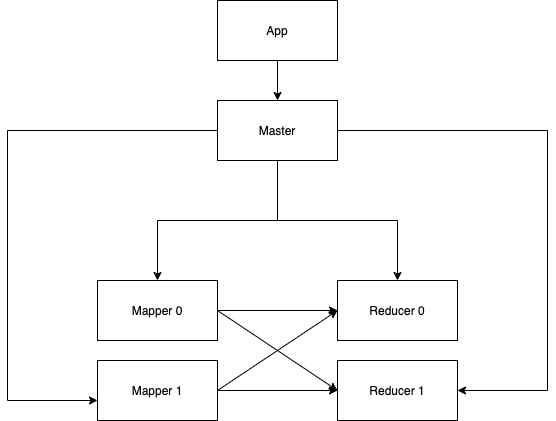

The diagram above was exported from draw.io. Its source (the exported page's mxGraphModel, read from the mxfile embedded in the PNG):
<mxGraphModel dx="2306" dy="1186" grid="1" gridSize="10" guides="1" tooltips="1" connect="1" arrows="1" fold="1" page="1" pageScale="1" pageWidth="1100" pageHeight="850" math="0" shadow="0">
  <root>
    <mxCell id="0" />
    <mxCell id="1" parent="0" />
    <mxCell id="6zuqyTdwPZNH4RkStUUR-2" style="edgeStyle=orthogonalEdgeStyle;rounded=0;orthogonalLoop=1;jettySize=auto;html=1;entryX=0.5;entryY=0;entryDx=0;entryDy=0;" parent="1" source="6zuqyTdwPZNH4RkStUUR-1" target="6zuqyTdwPZNH4RkStUUR-3" edge="1">
      <mxGeometry relative="1" as="geometry">
        <mxPoint x="540" y="240" as="targetPoint" />
      </mxGeometry>
    </mxCell>
    <mxCell id="6zuqyTdwPZNH4RkStUUR-1" value="App" style="rounded=0;whiteSpace=wrap;html=1;" parent="1" vertex="1">
      <mxGeometry x="480" y="70" width="120" height="60" as="geometry" />
    </mxCell>
    <mxCell id="6zuqyTdwPZNH4RkStUUR-9" style="edgeStyle=orthogonalEdgeStyle;rounded=0;orthogonalLoop=1;jettySize=auto;html=1;entryX=0.5;entryY=0;entryDx=0;entryDy=0;" parent="1" source="6zuqyTdwPZNH4RkStUUR-3" target="6zuqyTdwPZNH4RkStUUR-4" edge="1">
      <mxGeometry relative="1" as="geometry">
        <Array as="points">
          <mxPoint x="540" y="290" />
          <mxPoint x="420" y="290" />
        </Array>
      </mxGeometry>
    </mxCell>
    <mxCell id="6zuqyTdwPZNH4RkStUUR-10" style="edgeStyle=orthogonalEdgeStyle;rounded=0;orthogonalLoop=1;jettySize=auto;html=1;" parent="1" source="6zuqyTdwPZNH4RkStUUR-3" target="6zuqyTdwPZNH4RkStUUR-5" edge="1">
      <mxGeometry relative="1" as="geometry">
        <Array as="points">
          <mxPoint x="270" y="200" />
          <mxPoint x="270" y="470" />
        </Array>
      </mxGeometry>
    </mxCell>
    <mxCell id="6zuqyTdwPZNH4RkStUUR-11" style="edgeStyle=orthogonalEdgeStyle;rounded=0;orthogonalLoop=1;jettySize=auto;html=1;" parent="1" source="6zuqyTdwPZNH4RkStUUR-3" target="6zuqyTdwPZNH4RkStUUR-6" edge="1">
      <mxGeometry relative="1" as="geometry" />
    </mxCell>
    <mxCell id="6zuqyTdwPZNH4RkStUUR-12" style="edgeStyle=orthogonalEdgeStyle;rounded=0;orthogonalLoop=1;jettySize=auto;html=1;" parent="1" source="6zuqyTdwPZNH4RkStUUR-3" target="6zuqyTdwPZNH4RkStUUR-7" edge="1">
      <mxGeometry relative="1" as="geometry">
        <Array as="points">
          <mxPoint x="810" y="200" />
          <mxPoint x="810" y="460" />
        </Array>
      </mxGeometry>
    </mxCell>
    <mxCell id="6zuqyTdwPZNH4RkStUUR-3" value="Master" style="rounded=0;whiteSpace=wrap;html=1;" parent="1" vertex="1">
      <mxGeometry x="480" y="170" width="120" height="60" as="geometry" />
    </mxCell>
    <mxCell id="6zuqyTdwPZNH4RkStUUR-13" style="rounded=0;orthogonalLoop=1;jettySize=auto;html=1;exitX=1;exitY=0.5;exitDx=0;exitDy=0;entryX=0;entryY=0.5;entryDx=0;entryDy=0;" parent="1" source="6zuqyTdwPZNH4RkStUUR-4" target="6zuqyTdwPZNH4RkStUUR-7" edge="1">
      <mxGeometry relative="1" as="geometry" />
    </mxCell>
    <mxCell id="6zuqyTdwPZNH4RkStUUR-15" style="edgeStyle=none;rounded=0;orthogonalLoop=1;jettySize=auto;html=1;exitX=1;exitY=0.5;exitDx=0;exitDy=0;" parent="1" source="6zuqyTdwPZNH4RkStUUR-4" edge="1">
      <mxGeometry relative="1" as="geometry">
        <mxPoint x="600" y="380" as="targetPoint" />
      </mxGeometry>
    </mxCell>
    <mxCell id="6zuqyTdwPZNH4RkStUUR-4" value="Mapper 0" style="rounded=0;whiteSpace=wrap;html=1;" parent="1" vertex="1">
      <mxGeometry x="360" y="350" width="120" height="60" as="geometry" />
    </mxCell>
    <mxCell id="6zuqyTdwPZNH4RkStUUR-14" style="edgeStyle=none;rounded=0;orthogonalLoop=1;jettySize=auto;html=1;exitX=1;exitY=0.5;exitDx=0;exitDy=0;entryX=0;entryY=0.5;entryDx=0;entryDy=0;" parent="1" source="6zuqyTdwPZNH4RkStUUR-5" target="6zuqyTdwPZNH4RkStUUR-6" edge="1">
      <mxGeometry relative="1" as="geometry" />
    </mxCell>
    <mxCell id="6zuqyTdwPZNH4RkStUUR-16" style="edgeStyle=none;rounded=0;orthogonalLoop=1;jettySize=auto;html=1;exitX=1;exitY=0.5;exitDx=0;exitDy=0;" parent="1" source="6zuqyTdwPZNH4RkStUUR-5" target="6zuqyTdwPZNH4RkStUUR-7" edge="1">
      <mxGeometry relative="1" as="geometry" />
    </mxCell>
    <mxCell id="6zuqyTdwPZNH4RkStUUR-5" value="Mapper 1" style="rounded=0;whiteSpace=wrap;html=1;" parent="1" vertex="1">
      <mxGeometry x="360" y="430" width="120" height="60" as="geometry" />
    </mxCell>
    <mxCell id="6zuqyTdwPZNH4RkStUUR-6" value="Reducer 0" style="rounded=0;whiteSpace=wrap;html=1;" parent="1" vertex="1">
      <mxGeometry x="600" y="350" width="120" height="60" as="geometry" />
    </mxCell>
    <mxCell id="6zuqyTdwPZNH4RkStUUR-7" value="Reducer 1" style="rounded=0;whiteSpace=wrap;html=1;" parent="1" vertex="1">
      <mxGeometry x="600" y="430" width="120" height="60" as="geometry" />
    </mxCell>
  </root>
</mxGraphModel>